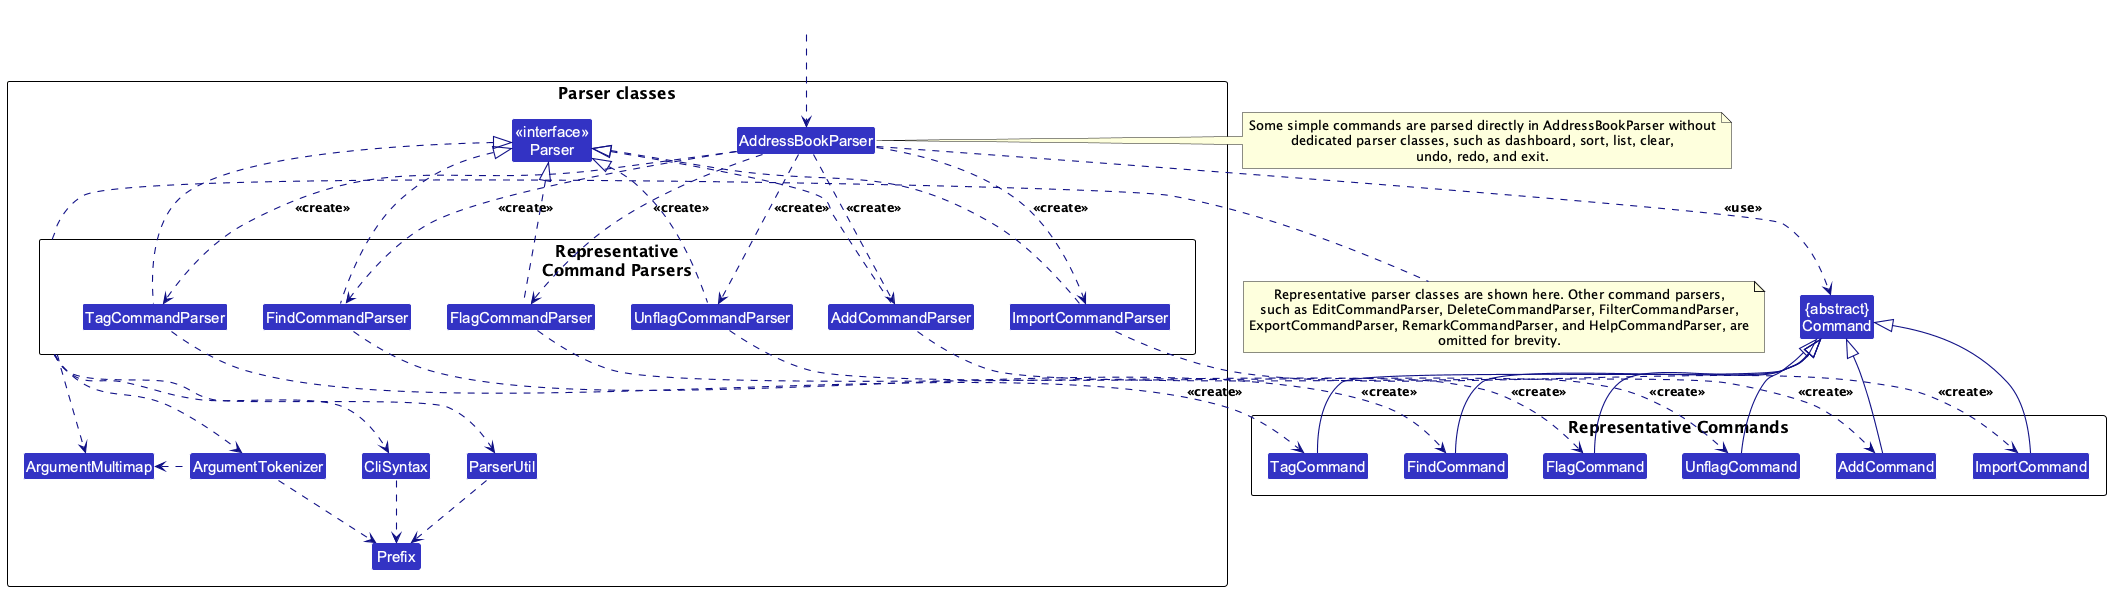

The diagram above was rendered by PlantUML. Its source (embedded in the PNG):
@startuml
!include style.puml
skinparam arrowThickness 1.1
skinparam arrowColor LOGIC_COLOR_T4
skinparam classBackgroundColor LOGIC_COLOR

Class "{abstract}\nCommand" as Command
package "Representative Commands" as ConcreteCommands {
Class AddCommand
Class FindCommand
Class FlagCommand
Class ImportCommand
Class TagCommand
Class UnflagCommand
}

package "Parser classes"{
Class "<<interface>>\nParser" as Parser
Class AddressBookParser
package "Representative\nCommand Parsers" as ConcreteParsers {
Class AddCommandParser
Class FindCommandParser
Class FlagCommandParser
Class ImportCommandParser
Class TagCommandParser
Class UnflagCommandParser
}
Class CliSyntax
Class ParserUtil
Class ArgumentMultimap
Class ArgumentTokenizer
Class Prefix
}

Class HiddenOutside #FFFFFF
HiddenOutside ..> AddressBookParser

AddressBookParser .down.> AddCommandParser: <<create>>
AddressBookParser .down.> FindCommandParser: <<create>>
AddressBookParser .down.> FlagCommandParser: <<create>>
AddressBookParser .down.> ImportCommandParser: <<create>>
AddressBookParser .down.> TagCommandParser: <<create>>
AddressBookParser .down.> UnflagCommandParser: <<create>>

AddCommandParser ..> AddCommand : <<create>>
FindCommandParser ..> FindCommand : <<create>>
FlagCommandParser ..> FlagCommand : <<create>>
ImportCommandParser ..> ImportCommand : <<create>>
TagCommandParser ..> TagCommand : <<create>>
UnflagCommandParser ..> UnflagCommand : <<create>>
AddressBookParser ..> Command : <<use>>
AddCommandParser .up.|> Parser
FindCommandParser .up.|> Parser
FlagCommandParser .up.|> Parser
ImportCommandParser .up.|> Parser
TagCommandParser .up.|> Parser
UnflagCommandParser .up.|> Parser
ConcreteParsers ..> ArgumentMultimap
ConcreteParsers ..> ArgumentTokenizer
ArgumentTokenizer .left.> ArgumentMultimap
ConcreteParsers ..> CliSyntax
CliSyntax ..> Prefix
ConcreteParsers ..> ParserUtil
ParserUtil .down.> Prefix
ArgumentTokenizer .down.> Prefix
AddCommand -up-|> Command
FindCommand -up-|> Command
FlagCommand -up-|> Command
ImportCommand -up-|> Command
TagCommand -up-|> Command
UnflagCommand -up-|> Command
note right of AddressBookParser
Some simple commands are parsed directly in AddressBookParser without
dedicated parser classes, such as dashboard, sort, list, clear,
undo, redo, and exit.
end note
note right of ConcreteParsers
Representative parser classes are shown here. Other command parsers,
such as EditCommandParser, DeleteCommandParser, FilterCommandParser,
ExportCommandParser, RemarkCommandParser, and HelpCommandParser, are
omitted for brevity.
end note
@enduml